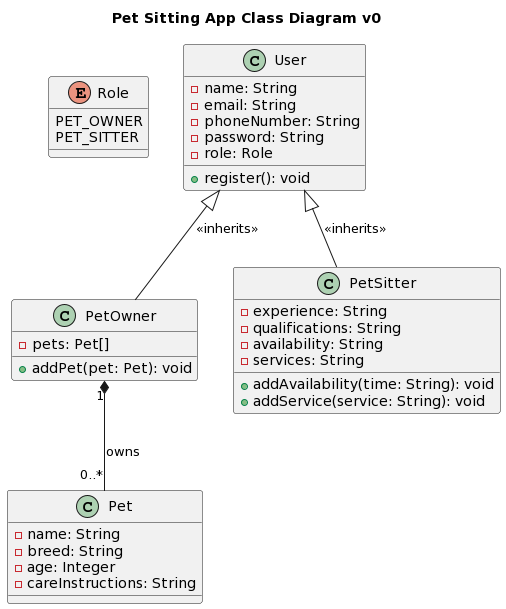

The diagram above was rendered by PlantUML. Its source (embedded in the PNG):
@startuml
title Pet Sitting App Class Diagram v0

enum Role {
  PET_OWNER
  PET_SITTER
}

class User {
  -name: String
  -email: String
  -phoneNumber: String
  -password: String
  -role: Role
  +register(): void
}

class PetOwner {
  -pets: Pet[]
  +addPet(pet: Pet): void
}

class PetSitter {
  -experience: String
  -qualifications: String
  -availability: String
  -services: String
  +addAvailability(time: String): void
  +addService(service: String): void
}

class Pet {
  -name: String
  -breed: String
  -age: Integer
  -careInstructions: String
}

User <|-- PetOwner: <<inherits>>
User <|-- PetSitter: <<inherits>>
PetOwner "1" *-- "0..*" Pet: owns
@enduml